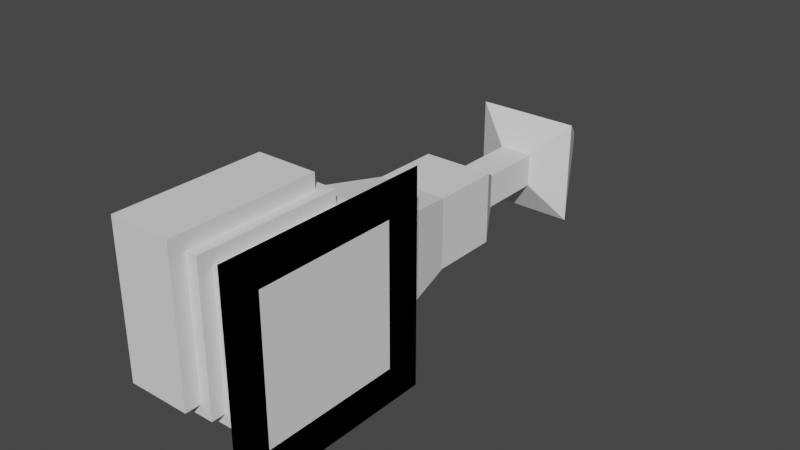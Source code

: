 # Source: random1.blend  (saved by Blender 3.0.42; exported with 4.5.12 LTS)
import bpy
from mathutils import Matrix  # noqa: F401  (used for matrix-valued properties, if any)

bpy.ops.wm.read_factory_settings(use_empty=True)
scene = bpy.context.scene
scene.name = 'Scene'

# ---- collections
col_collection = bpy.data.collections.new('Collection'); scene.collection.children.link(col_collection)

# ---- world
world_world = bpy.data.worlds.new('World'); scene.world = world_world
world_world.use_nodes = True; world_world.node_tree.nodes.clear()
_N = world_world.node_tree.nodes; _L = world_world.node_tree.links
n0 = _N.new('ShaderNodeOutputWorld'); n0.name = 'World Output'; n0.location = (300, 300)
n1 = _N.new('ShaderNodeBackground'); n1.name = 'Background'; n1.location = (10, 300)
n1.inputs[0].default_value = (0.05088, 0.05088, 0.05088, 1.0)
_L.new(n1.outputs[0], n0.inputs[0])
n0.is_active_output = True
world_world.color = (0.05088, 0.05088, 0.05088)
world_world.use_sun_shadow = False
world_world.sun_shadow_jitter_overblur = 0.0

# ---- meshes
me_cube_003 = bpy.data.meshes.new('Cube.003')
me_cube_003.from_pydata([(-0.4302, -1.409, -0.4302), (-0.7495, -1.0, 1.0), (-1.0, 1.0, -1.0), (-0.4302, 0.4302, 1.409), (0.4302, -1.409, -0.4302), (0.7495, -1.0, 1.0), (1.0, 1.499, -1.499), (0.4302, 0.4302, 1.409), (-1.0, -1.0, -1.0), (-1.0, -1.0, 1.0), (-1.0, 1.0, 1.0), (1.0, 1.499, 1.499), (1.0, -1.499, 1.499), (1.0, -1.499, -1.499), (-0.7495, -1.0, -0.7495), (-0.7495, -1.216, 1.216), (-0.7495, 0.7495, 1.0), (0.7495, 0.7495, 1.0), (0.7495, -1.216, 1.216), (0.7495, -1.0, -0.7495), (-0.7495, -1.216, -0.7495), (-0.5867, -1.216, 1.216), (-0.7495, 0.7495, 1.216), (0.7495, 0.7495, 1.216), (0.5867, -1.216, 1.216), (0.7495, -1.216, -0.7495), (-0.5867, -1.216, -0.5867), (-0.5867, -1.409, 1.409), (-0.5867, 0.5867, 1.216), (0.5867, 0.5867, 1.216), (0.5867, -1.409, 1.409), (0.5867, -1.216, -0.5867), (-0.5867, -1.409, -0.5867), (-0.4302, -1.409, 1.409), (-0.5867, 0.5867, 1.409), (0.5867, 0.5867, 1.409), (0.4302, -1.409, 1.409), (0.5867, -1.409, -0.5867), (0.4302, -1.621, 1.621), (-0.4302, -1.409, 1.409), (-0.4302, -1.621, -0.4302), (-0.4302, 0.4302, 1.621), (0.4302, 0.4302, 1.621), (0.4302, -1.621, -0.4302), (-0.4302, -1.409, -0.4302), (-0.4302, -1.621, 1.621), (-0.4302, 0.4302, 1.409), (0.4302, 0.4302, 1.409), (0.4302, -1.409, 1.409), (0.4302, -1.409, -0.4302), (-0.7252, 1.409, 0.7252), (-0.7252, 1.409, -0.7252), (0.7252, 1.409, -0.7252), (0.7252, 1.409, 0.7252), (-0.5111, 2.635, 0.5111), (-0.5111, 2.635, -0.5111), (0.5111, 2.635, -0.5111), (0.5111, 2.635, 0.5111), (-0.5111, 3.615, 0.5111), (-0.5111, 3.615, -0.5111), (0.5111, 3.615, -0.5111), (0.5111, 3.615, 0.5111), (-0.2387, 4.077, 0.2387), (-0.2387, 4.077, -0.2387), (0.2387, 4.077, -0.2387), (0.2387, 4.077, 0.2387), (-0.2387, 5.003, 0.2387), (-0.2387, 5.003, -0.2387), (0.2387, 5.003, -0.2387), (0.2387, 5.003, 0.2387), (-0.7408, 5.261, 0.7408), (-0.7408, 5.261, -0.7408), (0.7408, 5.261, -0.7408), (0.7408, 5.261, 0.7408), (-0.1268, 6.404, 0.1268), (-0.1268, 6.404, -0.1268), (0.1268, 6.404, -0.1268), (0.1268, 6.404, 0.1268), (1.0, 1.0, 1.0), (1.0, 1.0, -1.0), (1.0, -1.0, -1.0), (1.0, -1.0, 1.0), (1.0, 0.6369, 0.6369), (1.0, 0.6369, -0.6369), (1.0, -0.6369, -0.6369), (1.0, -0.6369, 0.6369)], [], [(8, 9, 10, 2), (79, 2, 51, 52), (83, 82, 85, 84), (7, 3, 46, 47), (2, 79, 80, 8), (4, 36, 48, 49), (14, 1, 9, 8), (1, 16, 10, 9), (16, 17, 78, 10), (17, 5, 81, 78), (5, 19, 80, 81), (19, 14, 8, 80), (20, 15, 1, 14), (15, 22, 16, 1), (22, 23, 17, 16), (23, 18, 5, 17), (18, 25, 19, 5), (25, 20, 14, 19), (26, 21, 15, 20), (21, 28, 22, 15), (28, 29, 23, 22), (29, 24, 18, 23), (24, 31, 25, 18), (31, 26, 20, 25), (32, 27, 21, 26), (27, 34, 28, 21), (34, 35, 29, 28), (35, 30, 24, 29), (30, 37, 31, 24), (37, 32, 26, 31), (0, 33, 27, 32), (33, 3, 34, 27), (3, 7, 35, 34), (7, 36, 30, 35), (36, 4, 37, 30), (4, 0, 32, 37), (43, 38, 45, 40), (42, 41, 45, 38), (33, 0, 44, 39), (0, 4, 49, 44), (36, 7, 47, 48), (3, 33, 39, 46), (40, 45, 39, 44), (45, 41, 46, 39), (41, 42, 47, 46), (42, 38, 48, 47), (38, 43, 49, 48), (43, 40, 44, 49), (53, 52, 56, 57), (10, 78, 53, 50), (2, 10, 50, 51), (78, 79, 52, 53), (54, 57, 61, 58), (52, 51, 55, 56), (50, 53, 57, 54), (51, 50, 54, 55), (61, 60, 64, 65), (55, 54, 58, 59), (57, 56, 60, 61), (56, 55, 59, 60), (62, 65, 69, 66), (60, 59, 63, 64), (58, 61, 65, 62), (59, 58, 62, 63), (66, 69, 73, 70), (63, 62, 66, 67), (65, 64, 68, 69), (64, 63, 67, 68), (73, 72, 76, 77), (67, 66, 70, 71), (69, 68, 72, 73), (68, 67, 71, 72), (75, 74, 77, 76), (72, 71, 75, 76), (70, 73, 77, 74), (71, 70, 74, 75), (11, 6, 79, 78), (6, 13, 80, 79), (12, 11, 78, 81), (13, 12, 81, 80), (6, 11, 82, 83), (13, 6, 83, 84), (11, 12, 85, 82), (12, 13, 84, 85)])
_uv = me_cube_003.uv_layers.new(name='UVMap')
_uv.uv.foreach_set('vector', [0.375, 0.0, 0.625, 0.0, 0.625, 0.25, 0.375, 0.25, 0.375, 0.5, 0.125, 0.5, 0.125, 0.5, 0.375, 0.5, 0.4204, 0.5454, 0.5796, 0.5454, 0.5796, 0.7046, 0.4204, 0.7046, 0.6915, 0.5699, 0.8018, 0.5671, 0.8018, 0.5671, 0.6915, 0.5699, 0.125, 0.5, 0.375, 0.5, 0.375, 0.75, 0.125, 0.75, 0.4401, 0.8212, 0.625, 0.8212, 0.625, 0.8212, 0.4401, 0.8212, 0.4063, 0.9687, 0.625, 0.9687, 0.625, 1.0, 0.375, 1.0, 0.8437, 0.75, 0.8437, 0.5313, 0.875, 0.5, 0.875, 0.75, 0.8437, 0.5313, 0.6563, 0.5313, 0.625, 0.5, 0.875, 0.5, 0.6563, 0.5313, 0.625, 0.7813, 0.625, 0.75, 0.625, 0.5, 0.625, 0.7813, 0.4063, 0.7813, 0.375, 0.75, 0.625, 0.75, 0.4063, 0.7813, 0.4063, 0.9687, 0.375, 1.0, 0.375, 0.75, 0.4063, 0.9687, 0.625, 0.9687, 0.625, 0.9687, 0.4063, 0.9687, 0.8437, 0.75, 0.8437, 0.5313, 0.8437, 0.5313, 0.8437, 0.75, 0.8437, 0.5313, 0.6563, 0.5313, 0.6563, 0.5313, 0.8437, 0.5313, 0.6563, 0.5313, 0.625, 0.7813, 0.625, 0.7813, 0.6563, 0.5313, 0.625, 0.7813, 0.4063, 0.7813, 0.4063, 0.7813, 0.625, 0.7813, 0.4063, 0.7813, 0.4063, 0.9687, 0.4063, 0.9687, 0.4063, 0.7813, 0.4244, 0.9483, 0.625, 0.9483, 0.625, 0.9687, 0.4063, 0.9687, 0.8199, 0.7534, 0.8227, 0.55, 0.8437, 0.5313, 0.8437, 0.75, 0.8227, 0.55, 0.6747, 0.5514, 0.6563, 0.5313, 0.8437, 0.5313, 0.6747, 0.5514, 0.625, 0.8017, 0.625, 0.7813, 0.6563, 0.5313, 0.625, 0.8017, 0.4244, 0.8017, 0.4063, 0.7813, 0.625, 0.7813, 0.4244, 0.8017, 0.4244, 0.9483, 0.4063, 0.9687, 0.4063, 0.7813, 0.4244, 0.9483, 0.625, 0.9483, 0.625, 0.9483, 0.4244, 0.9483, 0.8199, 0.7534, 0.8227, 0.55, 0.8227, 0.55, 0.8199, 0.7534, 0.8227, 0.55, 0.6747, 0.5514, 0.6747, 0.5514, 0.8227, 0.55, 0.6747, 0.5514, 0.625, 0.8017, 0.625, 0.8017, 0.6747, 0.5514, 0.625, 0.8017, 0.4244, 0.8017, 0.4244, 0.8017, 0.625, 0.8017, 0.4244, 0.8017, 0.4244, 0.9483, 0.4244, 0.9483, 0.4244, 0.8017, 0.4401, 0.9288, 0.625, 0.9288, 0.625, 0.9483, 0.4244, 0.9483, 0.7939, 0.7598, 0.8018, 0.5671, 0.8227, 0.55, 0.8199, 0.7534, 0.8018, 0.5671, 0.6915, 0.5699, 0.6747, 0.5514, 0.8227, 0.55, 0.6915, 0.5699, 0.625, 0.8212, 0.625, 0.8017, 0.6747, 0.5514, 0.625, 0.8212, 0.4401, 0.8212, 0.4244, 0.8017, 0.625, 0.8017, 0.4401, 0.8212, 0.4401, 0.9288, 0.4244, 0.9483, 0.4244, 0.8017, 0.4401, 0.8212, 0.625, 0.8212, 0.625, 0.9288, 0.4401, 0.9288, 0.6915, 0.5699, 0.8018, 0.5671, 0.7939, 0.7598, 0.625, 0.8212, 0.625, 0.9288, 0.4401, 0.9288, 0.4401, 0.9288, 0.625, 0.9288, 0.4401, 0.9288, 0.4401, 0.8212, 0.4401, 0.8212, 0.4401, 0.9288, 0.625, 0.8212, 0.6915, 0.5699, 0.6915, 0.5699, 0.625, 0.8212, 0.8018, 0.5671, 0.7939, 0.7598, 0.7939, 0.7598, 0.8018, 0.5671, 0.4401, 0.9288, 0.625, 0.9288, 0.625, 0.9288, 0.4401, 0.9288, 0.7939, 0.7598, 0.8018, 0.5671, 0.8018, 0.5671, 0.7939, 0.7598, 0.8018, 0.5671, 0.6915, 0.5699, 0.6915, 0.5699, 0.8018, 0.5671, 0.6915, 0.5699, 0.625, 0.8212, 0.625, 0.8212, 0.6915, 0.5699, 0.625, 0.8212, 0.4401, 0.8212, 0.4401, 0.8212, 0.625, 0.8212, 0.4401, 0.8212, 0.4401, 0.9288, 0.4401, 0.9288, 0.4401, 0.8212, 0.625, 0.5, 0.375, 0.5, 0.375, 0.5, 0.625, 0.5, 0.875, 0.5, 0.625, 0.5, 0.625, 0.5, 0.875, 0.5, 0.375, 0.25, 0.625, 0.25, 0.625, 0.25, 0.375, 0.25, 0.625, 0.5, 0.375, 0.5, 0.375, 0.5, 0.625, 0.5, 0.875, 0.5, 0.625, 0.5, 0.625, 0.5, 0.875, 0.5, 0.375, 0.5, 0.125, 0.5, 0.125, 0.5, 0.375, 0.5, 0.875, 0.5, 0.625, 0.5, 0.625, 0.5, 0.875, 0.5, 0.375, 0.25, 0.625, 0.25, 0.625, 0.25, 0.375, 0.25, 0.625, 0.5, 0.375, 0.5, 0.375, 0.5, 0.625, 0.5, 0.375, 0.25, 0.625, 0.25, 0.625, 0.25, 0.375, 0.25, 0.625, 0.5, 0.375, 0.5, 0.375, 0.5, 0.625, 0.5, 0.375, 0.5, 0.125, 0.5, 0.125, 0.5, 0.375, 0.5, 0.875, 0.5, 0.625, 0.5, 0.625, 0.5, 0.875, 0.5, 0.375, 0.5, 0.125, 0.5, 0.125, 0.5, 0.375, 0.5, 0.875, 0.5, 0.625, 0.5, 0.625, 0.5, 0.875, 0.5, 0.375, 0.25, 0.625, 0.25, 0.625, 0.25, 0.375, 0.25, 0.875, 0.5, 0.625, 0.5, 0.625, 0.5, 0.875, 0.5, 0.375, 0.25, 0.625, 0.25, 0.625, 0.25, 0.375, 0.25, 0.625, 0.5, 0.375, 0.5, 0.375, 0.5, 0.625, 0.5, 0.375, 0.5, 0.125, 0.5, 0.125, 0.5, 0.375, 0.5, 0.625, 0.5, 0.375, 0.5, 0.375, 0.5, 0.625, 0.5, 0.375, 0.25, 0.625, 0.25, 0.625, 0.25, 0.375, 0.25, 0.625, 0.5, 0.375, 0.5, 0.375, 0.5, 0.625, 0.5, 0.375, 0.5, 0.125, 0.5, 0.125, 0.5, 0.375, 0.5, 0.375, 0.25, 0.625, 0.25, 0.625, 0.5, 0.375, 0.5, 0.375, 0.5, 0.125, 0.5, 0.125, 0.5, 0.375, 0.5, 0.875, 0.5, 0.625, 0.5, 0.625, 0.5, 0.875, 0.5, 0.375, 0.25, 0.625, 0.25, 0.625, 0.25, 0.375, 0.25, 0.6874, 0.4376, 0.3126, 0.4376, 0.375, 0.5, 0.625, 0.5, 0.3126, 0.4376, 0.3126, 0.8124, 0.375, 0.75, 0.375, 0.5, 0.6874, 0.8124, 0.6874, 0.4376, 0.625, 0.5, 0.625, 0.75, 0.3126, 0.8124, 0.6874, 0.8124, 0.625, 0.75, 0.375, 0.75, 0.3126, 0.4376, 0.6874, 0.4376, 0.5796, 0.5454, 0.4204, 0.5454, 0.3126, 0.8124, 0.3126, 0.4376, 0.4204, 0.5454, 0.4204, 0.7046, 0.6874, 0.4376, 0.6874, 0.8124, 0.5796, 0.7046, 0.5796, 0.5454, 0.6874, 0.8124, 0.3126, 0.8124, 0.4204, 0.7046, 0.5796, 0.7046])
me_cube_003.use_remesh_fix_poles = True
me_cube_003.use_remesh_preserve_attributes = False
me_cube_003.update()

# ---- objects
ob_cube = bpy.data.objects.new('Cube', me_cube_003)

# ---- transforms, parenting, visibility, modifiers, constraints
ob_cube.location = (0.0, 0.0, 0.0)

# ---- collection membership
col_collection.objects.link(ob_cube)

# ---- scene / render settings (as saved in the file)
scene.frame_start = 1; scene.frame_end = 250; scene.frame_set(1)
scene.render.engine = 'BLENDER_EEVEE_NEXT'
scene.cycles.sampling_pattern = 'TABULATED_SOBOL'
scene.cycles.use_light_tree = False
scene.view_settings.view_transform = 'Filmic'
bpy.context.view_layer.update()

# ---- added for rendering (the .blend has no active camera and no usable light): camera, sun
cam_auto = bpy.data.cameras.new('AutoCamera')
cam_auto.lens = 50.0
cam_auto.sensor_width = 36.0
cam_auto.clip_end = 1000.0
ob_auto_camera = bpy.data.objects.new('AutoCamera', cam_auto)
scene.collection.objects.link(ob_auto_camera)
ob_auto_camera.location = (8.17869, -7.42264, 6.6038)
ob_auto_camera.rotation_euler = (1.09748, -7.21219e-08, 0.694738)
scene.camera = ob_auto_camera
light_auto_sun = bpy.data.lights.new('AutoSun', 'SUN')
light_auto_sun.energy = 3.0
light_auto_sun.angle = 0.0523599
ob_auto_sun = bpy.data.objects.new('AutoSun', light_auto_sun)
scene.collection.objects.link(ob_auto_sun)
ob_auto_sun.rotation_euler = (0.872665, 0.174533, 0.523599)
bpy.context.view_layer.update()
